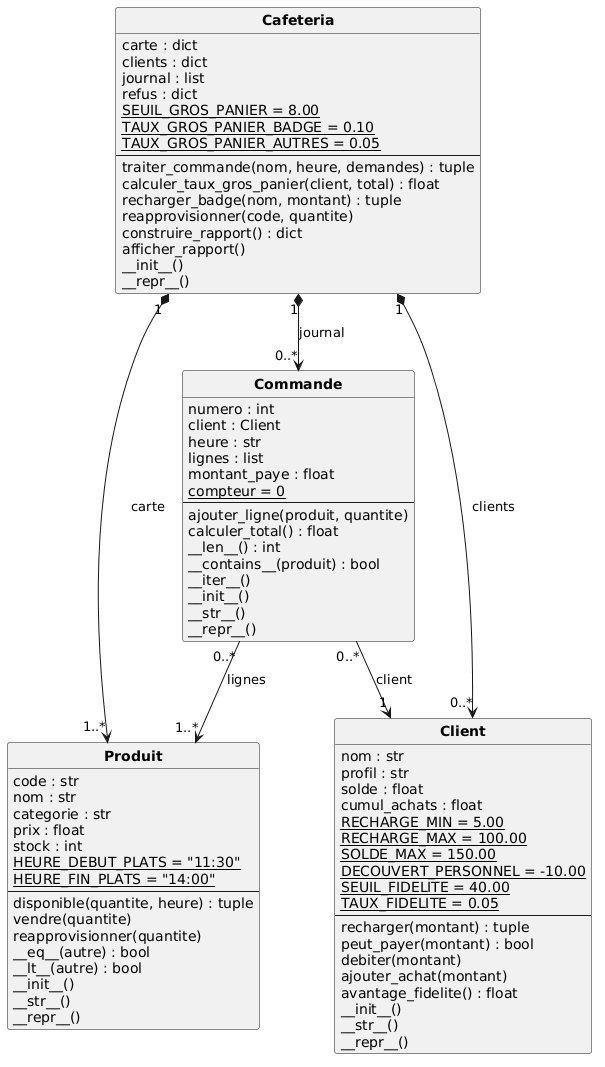

The diagram above was rendered by PlantUML. Its source (embedded in the PNG):
@startuml
hide circle
skinparam shadowing false
skinparam classAttributeIconSize 0
skinparam classFontStyle bold

class Produit {
  code : str
  nom : str
  categorie : str
  prix : float
  stock : int
  {static} HEURE_DEBUT_PLATS = "11:30"
  {static} HEURE_FIN_PLATS = "14:00"
  --
  disponible(quantite, heure) : tuple
  vendre(quantite)
  reapprovisionner(quantite)
  __eq__(autre) : bool
  __lt__(autre) : bool
  __init__()
  __str__()
  __repr__()
}

class Client {
  nom : str
  profil : str
  solde : float
  cumul_achats : float
  {static} RECHARGE_MIN = 5.00
  {static} RECHARGE_MAX = 100.00
  {static} SOLDE_MAX = 150.00
  {static} DECOUVERT_PERSONNEL = -10.00
  {static} SEUIL_FIDELITE = 40.00
  {static} TAUX_FIDELITE = 0.05
  --
  recharger(montant) : tuple
  peut_payer(montant) : bool
  debiter(montant)
  ajouter_achat(montant)
  avantage_fidelite() : float
  __init__()
  __str__()
  __repr__()
}

class Commande {
  numero : int
  client : Client
  heure : str
  lignes : list
  montant_paye : float
  {static} compteur = 0
  --
  ajouter_ligne(produit, quantite)
  calculer_total() : float
  __len__() : int
  __contains__(produit) : bool
  __iter__()
  __init__()
  __str__()
  __repr__()
}

class Cafeteria {
  carte : dict
  clients : dict
  journal : list
  refus : dict
  {static} SEUIL_GROS_PANIER = 8.00
  {static} TAUX_GROS_PANIER_BADGE = 0.10
  {static} TAUX_GROS_PANIER_AUTRES = 0.05
  --
  traiter_commande(nom, heure, demandes) : tuple
  calculer_taux_gros_panier(client, total) : float
  recharger_badge(nom, montant) : tuple
  reapprovisionner(code, quantite)
  construire_rapport() : dict
  afficher_rapport()
  __init__()
  __repr__()
}

Cafeteria "1" *--> "1..*" Produit : carte
Cafeteria "1" *--> "0..*" Client : clients
Cafeteria "1" *--> "0..*" Commande : journal
Commande "0..*" --> "1..*" Produit : lignes
Commande "0..*" --> "1" Client : client
@enduml